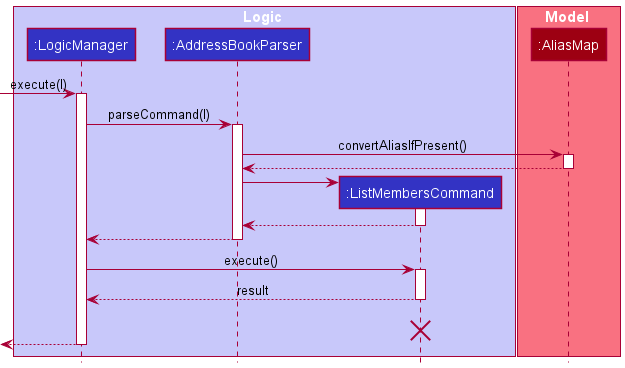

The diagram above was rendered by PlantUML. Its source (embedded in the PNG):
@startuml
!include style.puml

box Logic LOGIC_COLOR_T1
participant ":LogicManager" as LogicManager LOGIC_COLOR
participant ":AddressBookParser" as AddressBookParser LOGIC_COLOR
participant ":ListMembersCommand" as ListMembersCommand LOGIC_COLOR
end box

box Model MODEL_COLOR_T1
participant ":AliasMap" as AliasMap MODEL_COLOR
end box

[-> LogicManager : execute(l)
activate LogicManager

LogicManager -> AddressBookParser : parseCommand(l)
activate AddressBookParser

AddressBookParser -> AliasMap : convertAliasIfPresent()
activate AliasMap
AliasMap --> AddressBookParser
deactivate AliasMap

create ListMembersCommand
AddressBookParser -> ListMembersCommand
activate ListMembersCommand

ListMembersCommand --> AddressBookParser
deactivate ListMembersCommand

AddressBookParser --> LogicManager
deactivate AddressBookParser

LogicManager -> ListMembersCommand : execute()
activate ListMembersCommand

ListMembersCommand --> LogicManager : result
deactivate ListMembersCommand
ListMembersCommand -[hidden]-> LogicManager : result
destroy ListMembersCommand

[<--LogicManager
deactivate LogicManager
@enduml